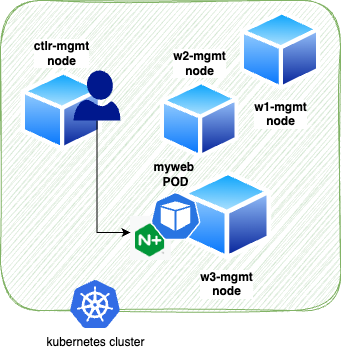

The diagram above was exported from draw.io. Its source (the exported page's mxGraphModel, read from the mxfile embedded in the PNG):
<mxGraphModel dx="1201" dy="879" grid="1" gridSize="10" guides="1" tooltips="1" connect="1" arrows="1" fold="1" page="1" pageScale="1" pageWidth="1169" pageHeight="827" math="0" shadow="0">
  <root>
    <mxCell id="llcLEGnBq-NuHEhKa9cL-0" />
    <mxCell id="llcLEGnBq-NuHEhKa9cL-1" parent="llcLEGnBq-NuHEhKa9cL-0" />
    <mxCell id="llcLEGnBq-NuHEhKa9cL-2" value="" style="rounded=1;whiteSpace=wrap;html=1;sketch=1;curveFitting=1;jiggle=2;fillColor=#d5e8d4;strokeColor=#82b366;glass=0;" vertex="1" parent="llcLEGnBq-NuHEhKa9cL-1">
      <mxGeometry x="540" y="230" width="340" height="310" as="geometry" />
    </mxCell>
    <mxCell id="llcLEGnBq-NuHEhKa9cL-3" value="&lt;b&gt;w1-mgmt&lt;br&gt;node&lt;/b&gt;" style="image;aspect=fixed;perimeter=ellipsePerimeter;html=1;align=center;shadow=0;dashed=0;spacingTop=3;image=img/lib/active_directory/generic_node.svg;" vertex="1" parent="llcLEGnBq-NuHEhKa9cL-1">
      <mxGeometry x="779.21" y="240" width="81.63" height="80" as="geometry" />
    </mxCell>
    <mxCell id="llcLEGnBq-NuHEhKa9cL-4" value="&lt;b&gt;w2-mgmt&lt;br&gt;node&lt;/b&gt;" style="image;aspect=fixed;perimeter=ellipsePerimeter;html=1;align=center;shadow=0;dashed=0;spacingTop=3;image=img/lib/active_directory/generic_node.svg;labelPosition=center;verticalLabelPosition=top;verticalAlign=bottom;" vertex="1" parent="llcLEGnBq-NuHEhKa9cL-1">
      <mxGeometry x="699.21" y="310" width="80" height="78.4" as="geometry" />
    </mxCell>
    <mxCell id="llcLEGnBq-NuHEhKa9cL-5" value="&lt;b&gt;w3-mgmt&lt;br&gt;node&lt;/b&gt;" style="image;aspect=fixed;perimeter=ellipsePerimeter;html=1;align=center;shadow=0;dashed=0;spacingTop=3;image=img/lib/active_directory/generic_node.svg;" vertex="1" parent="llcLEGnBq-NuHEhKa9cL-1">
      <mxGeometry x="720" y="400" width="91.84" height="90" as="geometry" />
    </mxCell>
    <mxCell id="llcLEGnBq-NuHEhKa9cL-6" value="&lt;b&gt;ctlr-mgmt&lt;br&gt;node&lt;/b&gt;" style="image;aspect=fixed;perimeter=ellipsePerimeter;html=1;align=center;shadow=0;dashed=0;spacingTop=3;image=img/lib/active_directory/generic_node.svg;labelPosition=center;verticalLabelPosition=top;verticalAlign=bottom;" vertex="1" parent="llcLEGnBq-NuHEhKa9cL-1">
      <mxGeometry x="560" y="300" width="82.65" height="81" as="geometry" />
    </mxCell>
    <mxCell id="llcLEGnBq-NuHEhKa9cL-8" value="" style="shape=image;imageAspect=0;aspect=fixed;verticalLabelPosition=bottom;verticalAlign=top;image=data:image/png,(base64 omitted: 1232 chars);" vertex="1" parent="llcLEGnBq-NuHEhKa9cL-1">
      <mxGeometry x="670" y="445.83" width="40.84" height="44.17" as="geometry" />
    </mxCell>
    <mxCell id="llcLEGnBq-NuHEhKa9cL-9" value="&lt;b&gt;myweb&amp;nbsp;&lt;br&gt;POD&lt;/b&gt;" style="sketch=0;html=1;dashed=0;whitespace=wrap;fillColor=#2875E2;strokeColor=#ffffff;points=[[0.005,0.63,0],[0.1,0.2,0],[0.9,0.2,0],[0.5,0,0],[0.995,0.63,0],[0.72,0.99,0],[0.5,1,0],[0.28,0.99,0]];verticalLabelPosition=top;align=center;verticalAlign=bottom;shape=mxgraph.kubernetes.icon;prIcon=pod;labelPosition=center;" vertex="1" parent="llcLEGnBq-NuHEhKa9cL-1">
      <mxGeometry x="690" y="421" width="50" height="49" as="geometry" />
    </mxCell>
    <mxCell id="gTapG8Ww4Lt3p2DUzXEL-0" value="kubernetes cluster" style="image;sketch=0;aspect=fixed;html=1;points=[];align=center;fontSize=12;image=img/lib/mscae/Kubernetes.svg;" vertex="1" parent="llcLEGnBq-NuHEhKa9cL-1">
      <mxGeometry x="610" y="510" width="50" height="48" as="geometry" />
    </mxCell>
    <mxCell id="gTapG8Ww4Lt3p2DUzXEL-5" style="edgeStyle=orthogonalEdgeStyle;rounded=0;orthogonalLoop=1;jettySize=auto;html=1;" edge="1" parent="llcLEGnBq-NuHEhKa9cL-1" source="gTapG8Ww4Lt3p2DUzXEL-1" target="llcLEGnBq-NuHEhKa9cL-8">
      <mxGeometry relative="1" as="geometry">
        <Array as="points">
          <mxPoint x="637" y="462" />
        </Array>
      </mxGeometry>
    </mxCell>
    <mxCell id="gTapG8Ww4Lt3p2DUzXEL-1" value="" style="sketch=0;aspect=fixed;pointerEvents=1;shadow=0;dashed=0;html=1;strokeColor=none;labelPosition=center;verticalLabelPosition=bottom;verticalAlign=top;align=center;fillColor=#00188D;shape=mxgraph.azure.user" vertex="1" parent="llcLEGnBq-NuHEhKa9cL-1">
      <mxGeometry x="613" y="300" width="47" height="50" as="geometry" />
    </mxCell>
  </root>
</mxGraphModel>